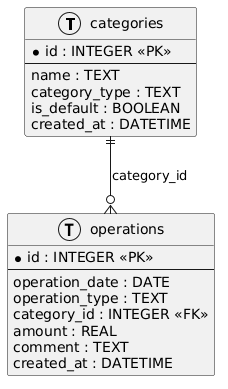

The diagram above was rendered by PlantUML. Its source (embedded in the PNG):
@startuml
!define table(x) entity x << (T,#F5F5F5) >>

table(categories) {
  * id : INTEGER <<PK>>
  --
  name : TEXT
  category_type : TEXT
  is_default : BOOLEAN
  created_at : DATETIME
}

table(operations) {
  * id : INTEGER <<PK>>
  --
  operation_date : DATE
  operation_type : TEXT
  category_id : INTEGER <<FK>>
  amount : REAL
  comment : TEXT
  created_at : DATETIME
}

categories ||--o{ operations : "category_id"
@enduml